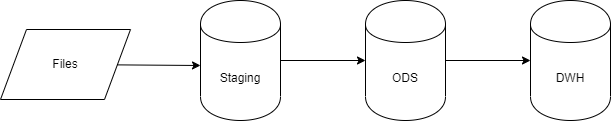

The diagram above was exported from draw.io. Its source (the exported page's mxGraphModel, read from the mxfile embedded in the PNG):
<mxGraphModel dx="780" dy="1154" grid="1" gridSize="10" guides="1" tooltips="1" connect="1" arrows="1" fold="1" page="1" pageScale="1" pageWidth="850" pageHeight="1100" math="0" shadow="0">
  <root>
    <mxCell id="0" />
    <mxCell id="1" parent="0" />
    <mxCell id="3Q1fEdNKpVSPZNsHvFzY-2" value="" style="endArrow=classic;html=1;rounded=0;" edge="1" parent="1" source="3Q1fEdNKpVSPZNsHvFzY-10">
      <mxGeometry width="50" height="50" relative="1" as="geometry">
        <mxPoint x="170" y="355" as="sourcePoint" />
        <mxPoint x="260" y="355" as="targetPoint" />
      </mxGeometry>
    </mxCell>
    <mxCell id="3Q1fEdNKpVSPZNsHvFzY-3" value="Staging" style="shape=cylinder;whiteSpace=wrap;html=1;boundedLbl=1;backgroundOutline=1;" vertex="1" parent="1">
      <mxGeometry x="260" y="290" width="80" height="120" as="geometry" />
    </mxCell>
    <mxCell id="3Q1fEdNKpVSPZNsHvFzY-4" value="ODS" style="shape=cylinder;whiteSpace=wrap;html=1;boundedLbl=1;backgroundOutline=1;" vertex="1" parent="1">
      <mxGeometry x="425" y="290" width="80" height="120" as="geometry" />
    </mxCell>
    <mxCell id="3Q1fEdNKpVSPZNsHvFzY-6" value="DWH" style="shape=cylinder;whiteSpace=wrap;html=1;boundedLbl=1;backgroundOutline=1;" vertex="1" parent="1">
      <mxGeometry x="590" y="290" width="80" height="120" as="geometry" />
    </mxCell>
    <mxCell id="3Q1fEdNKpVSPZNsHvFzY-8" value="" style="endArrow=classic;html=1;rounded=0;exitX=1;exitY=0.5;exitDx=0;exitDy=0;entryX=0;entryY=0.5;entryDx=0;entryDy=0;" edge="1" parent="1" source="3Q1fEdNKpVSPZNsHvFzY-3" target="3Q1fEdNKpVSPZNsHvFzY-4">
      <mxGeometry width="50" height="50" relative="1" as="geometry">
        <mxPoint x="340" y="360" as="sourcePoint" />
        <mxPoint x="390" y="310" as="targetPoint" />
      </mxGeometry>
    </mxCell>
    <mxCell id="3Q1fEdNKpVSPZNsHvFzY-9" value="" style="endArrow=classic;html=1;rounded=0;" edge="1" parent="1" source="3Q1fEdNKpVSPZNsHvFzY-4" target="3Q1fEdNKpVSPZNsHvFzY-6">
      <mxGeometry width="50" height="50" relative="1" as="geometry">
        <mxPoint x="520" y="390" as="sourcePoint" />
        <mxPoint x="580" y="364" as="targetPoint" />
      </mxGeometry>
    </mxCell>
    <mxCell id="3Q1fEdNKpVSPZNsHvFzY-10" value="Files" style="shape=parallelogram;perimeter=parallelogramPerimeter;whiteSpace=wrap;html=1;dashed=0;" vertex="1" parent="1">
      <mxGeometry x="60" y="319" width="130" height="70" as="geometry" />
    </mxCell>
  </root>
</mxGraphModel>